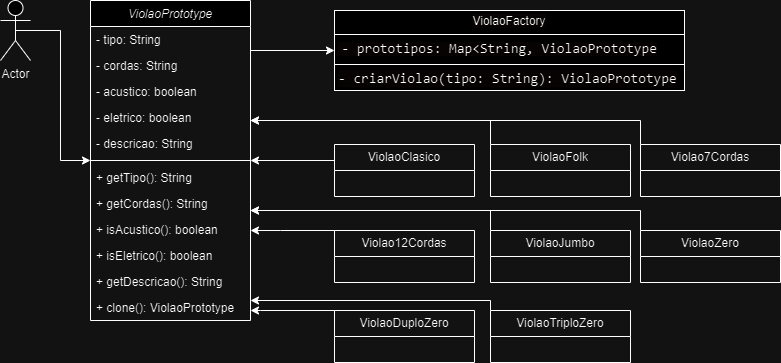

The diagram above was exported from draw.io. Its source (the exported page's mxGraphModel, read from the mxfile embedded in the PNG):
<mxGraphModel dx="880" dy="426" grid="1" gridSize="10" guides="1" tooltips="1" connect="1" arrows="1" fold="1" page="1" pageScale="1" pageWidth="827" pageHeight="1169" math="0" shadow="0">
  <root>
    <mxCell id="WIyWlLk6GJQsqaUBKTNV-0" />
    <mxCell id="WIyWlLk6GJQsqaUBKTNV-1" parent="WIyWlLk6GJQsqaUBKTNV-0" />
    <mxCell id="zkfFHV4jXpPFQw0GAbJ--0" value="ViolaoPrototype  " style="swimlane;fontStyle=2;align=center;verticalAlign=top;childLayout=stackLayout;horizontal=1;startSize=26;horizontalStack=0;resizeParent=1;resizeLast=0;collapsible=1;marginBottom=0;rounded=0;shadow=0;strokeWidth=1;" parent="WIyWlLk6GJQsqaUBKTNV-1" vertex="1">
      <mxGeometry x="170" y="110" width="160" height="320" as="geometry">
        <mxRectangle x="230" y="140" width="160" height="26" as="alternateBounds" />
      </mxGeometry>
    </mxCell>
    <mxCell id="zkfFHV4jXpPFQw0GAbJ--1" value="- tipo: String " style="text;align=left;verticalAlign=top;spacingLeft=4;spacingRight=4;overflow=hidden;rotatable=0;points=[[0,0.5],[1,0.5]];portConstraint=eastwest;" parent="zkfFHV4jXpPFQw0GAbJ--0" vertex="1">
      <mxGeometry y="26" width="160" height="26" as="geometry" />
    </mxCell>
    <mxCell id="zkfFHV4jXpPFQw0GAbJ--2" value="- cordas: String  " style="text;align=left;verticalAlign=top;spacingLeft=4;spacingRight=4;overflow=hidden;rotatable=0;points=[[0,0.5],[1,0.5]];portConstraint=eastwest;rounded=0;shadow=0;html=0;" parent="zkfFHV4jXpPFQw0GAbJ--0" vertex="1">
      <mxGeometry y="52" width="160" height="26" as="geometry" />
    </mxCell>
    <mxCell id="zkfFHV4jXpPFQw0GAbJ--3" value="- acustico: boolean " style="text;align=left;verticalAlign=top;spacingLeft=4;spacingRight=4;overflow=hidden;rotatable=0;points=[[0,0.5],[1,0.5]];portConstraint=eastwest;rounded=0;shadow=0;html=0;" parent="zkfFHV4jXpPFQw0GAbJ--0" vertex="1">
      <mxGeometry y="78" width="160" height="26" as="geometry" />
    </mxCell>
    <mxCell id="4ADBhIOapwN1Bqg0LdyN-0" value="- eletrico: boolean   " style="text;align=left;verticalAlign=top;spacingLeft=4;spacingRight=4;overflow=hidden;rotatable=0;points=[[0,0.5],[1,0.5]];portConstraint=eastwest;rounded=0;shadow=0;html=0;" vertex="1" parent="zkfFHV4jXpPFQw0GAbJ--0">
      <mxGeometry y="104" width="160" height="26" as="geometry" />
    </mxCell>
    <mxCell id="4ADBhIOapwN1Bqg0LdyN-1" value="- descricao: String     " style="text;align=left;verticalAlign=top;spacingLeft=4;spacingRight=4;overflow=hidden;rotatable=0;points=[[0,0.5],[1,0.5]];portConstraint=eastwest;rounded=0;shadow=0;html=0;" vertex="1" parent="zkfFHV4jXpPFQw0GAbJ--0">
      <mxGeometry y="130" width="160" height="26" as="geometry" />
    </mxCell>
    <mxCell id="zkfFHV4jXpPFQw0GAbJ--4" value="" style="line;html=1;strokeWidth=1;align=left;verticalAlign=middle;spacingTop=-1;spacingLeft=3;spacingRight=3;rotatable=0;labelPosition=right;points=[];portConstraint=eastwest;" parent="zkfFHV4jXpPFQw0GAbJ--0" vertex="1">
      <mxGeometry y="156" width="160" height="8" as="geometry" />
    </mxCell>
    <mxCell id="zkfFHV4jXpPFQw0GAbJ--5" value="+ getTipo(): String " style="text;align=left;verticalAlign=top;spacingLeft=4;spacingRight=4;overflow=hidden;rotatable=0;points=[[0,0.5],[1,0.5]];portConstraint=eastwest;" parent="zkfFHV4jXpPFQw0GAbJ--0" vertex="1">
      <mxGeometry y="164" width="160" height="26" as="geometry" />
    </mxCell>
    <mxCell id="4ADBhIOapwN1Bqg0LdyN-3" value="+ getCordas(): String   " style="text;align=left;verticalAlign=top;spacingLeft=4;spacingRight=4;overflow=hidden;rotatable=0;points=[[0,0.5],[1,0.5]];portConstraint=eastwest;" vertex="1" parent="zkfFHV4jXpPFQw0GAbJ--0">
      <mxGeometry y="190" width="160" height="26" as="geometry" />
    </mxCell>
    <mxCell id="4ADBhIOapwN1Bqg0LdyN-4" value="+ isAcustico(): boolean   " style="text;align=left;verticalAlign=top;spacingLeft=4;spacingRight=4;overflow=hidden;rotatable=0;points=[[0,0.5],[1,0.5]];portConstraint=eastwest;" vertex="1" parent="zkfFHV4jXpPFQw0GAbJ--0">
      <mxGeometry y="216" width="160" height="26" as="geometry" />
    </mxCell>
    <mxCell id="4ADBhIOapwN1Bqg0LdyN-5" value="+ isEletrico(): boolean  " style="text;align=left;verticalAlign=top;spacingLeft=4;spacingRight=4;overflow=hidden;rotatable=0;points=[[0,0.5],[1,0.5]];portConstraint=eastwest;" vertex="1" parent="zkfFHV4jXpPFQw0GAbJ--0">
      <mxGeometry y="242" width="160" height="26" as="geometry" />
    </mxCell>
    <mxCell id="4ADBhIOapwN1Bqg0LdyN-6" value="+ getDescricao(): String   " style="text;align=left;verticalAlign=top;spacingLeft=4;spacingRight=4;overflow=hidden;rotatable=0;points=[[0,0.5],[1,0.5]];portConstraint=eastwest;" vertex="1" parent="zkfFHV4jXpPFQw0GAbJ--0">
      <mxGeometry y="268" width="160" height="26" as="geometry" />
    </mxCell>
    <mxCell id="4ADBhIOapwN1Bqg0LdyN-2" value="+ clone(): ViolaoPrototype  " style="text;align=left;verticalAlign=top;spacingLeft=4;spacingRight=4;overflow=hidden;rotatable=0;points=[[0,0.5],[1,0.5]];portConstraint=eastwest;" vertex="1" parent="zkfFHV4jXpPFQw0GAbJ--0">
      <mxGeometry y="294" width="160" height="26" as="geometry" />
    </mxCell>
    <mxCell id="4ADBhIOapwN1Bqg0LdyN-14" value="&lt;p style=&quot;margin:0px;margin-top:4px;text-align:center;&quot;&gt;&lt;span style=&quot;background-color: rgb(255, 250, 250);&quot;&gt;&lt;span style=&quot;text-wrap: nowrap;&quot;&gt;ViolaoFactory&lt;/span&gt;&lt;br&gt;&lt;/span&gt;&lt;/p&gt;&lt;hr size=&quot;1&quot; style=&quot;border-style:solid;&quot;&gt;&lt;p style=&quot;margin:0px;margin-left:4px;&quot;&gt;&lt;span style=&quot;background-color: rgb(255, 250, 250);&quot;&gt;&amp;nbsp;&lt;span style=&quot;font-family: &amp;quot;Söhne Mono&amp;quot;, Monaco, &amp;quot;Andale Mono&amp;quot;, &amp;quot;Ubuntu Mono&amp;quot;, monospace; font-size: 14px; white-space: pre;&quot;&gt;- prototipos: Map&lt;/span&gt;&lt;span style=&quot;border: 0px solid rgb(227, 227, 227); box-sizing: border-box; --tw-border-spacing-x: 0; --tw-border-spacing-y: 0; --tw-translate-x: 0; --tw-translate-y: 0; --tw-rotate: 0; --tw-skew-x: 0; --tw-skew-y: 0; --tw-scale-x: 1; --tw-scale-y: 1; --tw-pan-x: ; --tw-pan-y: ; --tw-pinch-zoom: ; --tw-scroll-snap-strictness: proximity; --tw-gradient-from-position: ; --tw-gradient-via-position: ; --tw-gradient-to-position: ; --tw-ordinal: ; --tw-slashed-zero: ; --tw-numeric-figure: ; --tw-numeric-spacing: ; --tw-numeric-fraction: ; --tw-ring-inset: ; --tw-ring-offset-width: 0px; --tw-ring-offset-color: #fff; --tw-ring-color: rgba(69,89,164,.5); --tw-ring-offset-shadow: 0 0 transparent; --tw-ring-shadow: 0 0 transparent; --tw-shadow: 0 0 transparent; --tw-shadow-colored: 0 0 transparent; --tw-blur: ; --tw-brightness: ; --tw-contrast: ; --tw-grayscale: ; --tw-hue-rotate: ; --tw-invert: ; --tw-saturate: ; --tw-sepia: ; --tw-drop-shadow: ; --tw-backdrop-blur: ; --tw-backdrop-brightness: ; --tw-backdrop-contrast: ; --tw-backdrop-grayscale: ; --tw-backdrop-hue-rotate: ; --tw-backdrop-invert: ; --tw-backdrop-opacity: ; --tw-backdrop-saturate: ; --tw-backdrop-sepia: ; --tw-contain-size: ; --tw-contain-layout: ; --tw-contain-paint: ; --tw-contain-style: ; font-family: &amp;quot;Söhne Mono&amp;quot;, Monaco, &amp;quot;Andale Mono&amp;quot;, &amp;quot;Ubuntu Mono&amp;quot;, monospace; font-size: 14px; white-space: pre;&quot; class=&quot;xml&quot;&gt;&amp;lt;String, ViolaoPrototype&lt;/span&gt;&lt;/span&gt;&lt;/p&gt;&lt;hr size=&quot;1&quot; style=&quot;border-style:solid;&quot;&gt;&lt;p style=&quot;margin:0px;margin-left:4px;&quot;&gt;&lt;span style=&quot;font-family: &amp;quot;Söhne Mono&amp;quot;, Monaco, &amp;quot;Andale Mono&amp;quot;, &amp;quot;Ubuntu Mono&amp;quot;, monospace; font-size: 14px; white-space: pre; background-color: rgb(255, 250, 250);&quot;&gt;- criarViolao(tipo: String): ViolaoPrototype&lt;/span&gt;&lt;br&gt;&lt;/p&gt;" style="verticalAlign=top;align=left;overflow=fill;html=1;whiteSpace=wrap;" vertex="1" parent="WIyWlLk6GJQsqaUBKTNV-1">
      <mxGeometry x="414" y="120" width="350" height="80" as="geometry" />
    </mxCell>
    <mxCell id="4ADBhIOapwN1Bqg0LdyN-36" style="edgeStyle=orthogonalEdgeStyle;rounded=0;orthogonalLoop=1;jettySize=auto;html=1;exitX=0;exitY=0;exitDx=0;exitDy=0;" edge="1" parent="WIyWlLk6GJQsqaUBKTNV-1" source="4ADBhIOapwN1Bqg0LdyN-20" target="zkfFHV4jXpPFQw0GAbJ--0">
      <mxGeometry relative="1" as="geometry">
        <Array as="points">
          <mxPoint x="570" y="230" />
        </Array>
      </mxGeometry>
    </mxCell>
    <mxCell id="4ADBhIOapwN1Bqg0LdyN-20" value="ViolaoFolk" style="swimlane;fontStyle=0;childLayout=stackLayout;horizontal=1;startSize=26;fillColor=none;horizontalStack=0;resizeParent=1;resizeParentMax=0;resizeLast=0;collapsible=1;marginBottom=0;whiteSpace=wrap;html=1;" vertex="1" parent="WIyWlLk6GJQsqaUBKTNV-1">
      <mxGeometry x="570" y="254" width="140" height="52" as="geometry" />
    </mxCell>
    <mxCell id="4ADBhIOapwN1Bqg0LdyN-35" style="edgeStyle=orthogonalEdgeStyle;rounded=0;orthogonalLoop=1;jettySize=auto;html=1;exitX=0;exitY=0.25;exitDx=0;exitDy=0;" edge="1" parent="WIyWlLk6GJQsqaUBKTNV-1" source="4ADBhIOapwN1Bqg0LdyN-24" target="zkfFHV4jXpPFQw0GAbJ--0">
      <mxGeometry relative="1" as="geometry">
        <Array as="points">
          <mxPoint x="414" y="270" />
        </Array>
      </mxGeometry>
    </mxCell>
    <mxCell id="4ADBhIOapwN1Bqg0LdyN-24" value="ViolaoClasico" style="swimlane;fontStyle=0;childLayout=stackLayout;horizontal=1;startSize=26;fillColor=none;horizontalStack=0;resizeParent=1;resizeParentMax=0;resizeLast=0;collapsible=1;marginBottom=0;whiteSpace=wrap;html=1;" vertex="1" parent="WIyWlLk6GJQsqaUBKTNV-1">
      <mxGeometry x="414" y="254" width="140" height="52" as="geometry" />
    </mxCell>
    <mxCell id="4ADBhIOapwN1Bqg0LdyN-37" style="edgeStyle=orthogonalEdgeStyle;rounded=0;orthogonalLoop=1;jettySize=auto;html=1;exitX=0;exitY=0;exitDx=0;exitDy=0;" edge="1" parent="WIyWlLk6GJQsqaUBKTNV-1" source="4ADBhIOapwN1Bqg0LdyN-25" target="zkfFHV4jXpPFQw0GAbJ--0">
      <mxGeometry relative="1" as="geometry">
        <Array as="points">
          <mxPoint x="720" y="230" />
        </Array>
      </mxGeometry>
    </mxCell>
    <mxCell id="4ADBhIOapwN1Bqg0LdyN-25" value="Violao7Cordas" style="swimlane;fontStyle=0;childLayout=stackLayout;horizontal=1;startSize=26;fillColor=none;horizontalStack=0;resizeParent=1;resizeParentMax=0;resizeLast=0;collapsible=1;marginBottom=0;whiteSpace=wrap;html=1;" vertex="1" parent="WIyWlLk6GJQsqaUBKTNV-1">
      <mxGeometry x="720" y="254" width="140" height="52" as="geometry" />
    </mxCell>
    <mxCell id="4ADBhIOapwN1Bqg0LdyN-38" style="edgeStyle=orthogonalEdgeStyle;rounded=0;orthogonalLoop=1;jettySize=auto;html=1;exitX=0;exitY=0;exitDx=0;exitDy=0;" edge="1" parent="WIyWlLk6GJQsqaUBKTNV-1" source="4ADBhIOapwN1Bqg0LdyN-26" target="zkfFHV4jXpPFQw0GAbJ--0">
      <mxGeometry relative="1" as="geometry">
        <Array as="points">
          <mxPoint x="360" y="340" />
          <mxPoint x="360" y="340" />
        </Array>
      </mxGeometry>
    </mxCell>
    <mxCell id="4ADBhIOapwN1Bqg0LdyN-26" value="Violao12Cordas" style="swimlane;fontStyle=0;childLayout=stackLayout;horizontal=1;startSize=26;fillColor=none;horizontalStack=0;resizeParent=1;resizeParentMax=0;resizeLast=0;collapsible=1;marginBottom=0;whiteSpace=wrap;html=1;" vertex="1" parent="WIyWlLk6GJQsqaUBKTNV-1">
      <mxGeometry x="414" y="340" width="140" height="52" as="geometry" />
    </mxCell>
    <mxCell id="4ADBhIOapwN1Bqg0LdyN-39" style="edgeStyle=orthogonalEdgeStyle;rounded=0;orthogonalLoop=1;jettySize=auto;html=1;exitX=0;exitY=0;exitDx=0;exitDy=0;" edge="1" parent="WIyWlLk6GJQsqaUBKTNV-1" source="4ADBhIOapwN1Bqg0LdyN-27" target="zkfFHV4jXpPFQw0GAbJ--0">
      <mxGeometry relative="1" as="geometry">
        <Array as="points">
          <mxPoint x="570" y="320" />
        </Array>
      </mxGeometry>
    </mxCell>
    <mxCell id="4ADBhIOapwN1Bqg0LdyN-27" value="ViolaoJumbo" style="swimlane;fontStyle=0;childLayout=stackLayout;horizontal=1;startSize=26;fillColor=none;horizontalStack=0;resizeParent=1;resizeParentMax=0;resizeLast=0;collapsible=1;marginBottom=0;whiteSpace=wrap;html=1;" vertex="1" parent="WIyWlLk6GJQsqaUBKTNV-1">
      <mxGeometry x="570" y="340" width="140" height="52" as="geometry" />
    </mxCell>
    <mxCell id="4ADBhIOapwN1Bqg0LdyN-40" style="edgeStyle=orthogonalEdgeStyle;rounded=0;orthogonalLoop=1;jettySize=auto;html=1;exitX=0;exitY=0;exitDx=0;exitDy=0;" edge="1" parent="WIyWlLk6GJQsqaUBKTNV-1" source="4ADBhIOapwN1Bqg0LdyN-28" target="zkfFHV4jXpPFQw0GAbJ--0">
      <mxGeometry relative="1" as="geometry">
        <Array as="points">
          <mxPoint x="720" y="320" />
        </Array>
      </mxGeometry>
    </mxCell>
    <mxCell id="4ADBhIOapwN1Bqg0LdyN-28" value="ViolaoZero" style="swimlane;fontStyle=0;childLayout=stackLayout;horizontal=1;startSize=26;fillColor=none;horizontalStack=0;resizeParent=1;resizeParentMax=0;resizeLast=0;collapsible=1;marginBottom=0;whiteSpace=wrap;html=1;" vertex="1" parent="WIyWlLk6GJQsqaUBKTNV-1">
      <mxGeometry x="720" y="340" width="140" height="52" as="geometry" />
    </mxCell>
    <mxCell id="4ADBhIOapwN1Bqg0LdyN-41" style="edgeStyle=orthogonalEdgeStyle;rounded=0;orthogonalLoop=1;jettySize=auto;html=1;exitX=0;exitY=0;exitDx=0;exitDy=0;" edge="1" parent="WIyWlLk6GJQsqaUBKTNV-1" source="4ADBhIOapwN1Bqg0LdyN-29" target="zkfFHV4jXpPFQw0GAbJ--0">
      <mxGeometry relative="1" as="geometry">
        <Array as="points">
          <mxPoint x="340" y="420" />
          <mxPoint x="340" y="420" />
        </Array>
      </mxGeometry>
    </mxCell>
    <mxCell id="4ADBhIOapwN1Bqg0LdyN-29" value="ViolaoDuploZero" style="swimlane;fontStyle=0;childLayout=stackLayout;horizontal=1;startSize=26;fillColor=none;horizontalStack=0;resizeParent=1;resizeParentMax=0;resizeLast=0;collapsible=1;marginBottom=0;whiteSpace=wrap;html=1;" vertex="1" parent="WIyWlLk6GJQsqaUBKTNV-1">
      <mxGeometry x="414" y="420" width="140" height="52" as="geometry" />
    </mxCell>
    <mxCell id="4ADBhIOapwN1Bqg0LdyN-42" style="edgeStyle=orthogonalEdgeStyle;rounded=0;orthogonalLoop=1;jettySize=auto;html=1;exitX=0;exitY=0;exitDx=0;exitDy=0;" edge="1" parent="WIyWlLk6GJQsqaUBKTNV-1" source="4ADBhIOapwN1Bqg0LdyN-30" target="zkfFHV4jXpPFQw0GAbJ--0">
      <mxGeometry relative="1" as="geometry">
        <Array as="points">
          <mxPoint x="570" y="410" />
        </Array>
      </mxGeometry>
    </mxCell>
    <mxCell id="4ADBhIOapwN1Bqg0LdyN-30" value="ViolaoTriploZero" style="swimlane;fontStyle=0;childLayout=stackLayout;horizontal=1;startSize=26;fillColor=none;horizontalStack=0;resizeParent=1;resizeParentMax=0;resizeLast=0;collapsible=1;marginBottom=0;whiteSpace=wrap;html=1;" vertex="1" parent="WIyWlLk6GJQsqaUBKTNV-1">
      <mxGeometry x="570" y="420" width="140" height="52" as="geometry" />
    </mxCell>
    <mxCell id="4ADBhIOapwN1Bqg0LdyN-32" style="edgeStyle=orthogonalEdgeStyle;rounded=0;orthogonalLoop=1;jettySize=auto;html=1;exitX=1;exitY=0.5;exitDx=0;exitDy=0;" edge="1" parent="WIyWlLk6GJQsqaUBKTNV-1" source="zkfFHV4jXpPFQw0GAbJ--3" target="4ADBhIOapwN1Bqg0LdyN-14">
      <mxGeometry relative="1" as="geometry">
        <Array as="points">
          <mxPoint x="330" y="160" />
        </Array>
      </mxGeometry>
    </mxCell>
    <mxCell id="4ADBhIOapwN1Bqg0LdyN-34" style="edgeStyle=orthogonalEdgeStyle;rounded=0;orthogonalLoop=1;jettySize=auto;html=1;exitX=0.5;exitY=0.5;exitDx=0;exitDy=0;exitPerimeter=0;" edge="1" parent="WIyWlLk6GJQsqaUBKTNV-1" source="4ADBhIOapwN1Bqg0LdyN-33" target="zkfFHV4jXpPFQw0GAbJ--0">
      <mxGeometry relative="1" as="geometry" />
    </mxCell>
    <mxCell id="4ADBhIOapwN1Bqg0LdyN-33" value="Actor" style="shape=umlActor;verticalLabelPosition=bottom;verticalAlign=top;html=1;" vertex="1" parent="WIyWlLk6GJQsqaUBKTNV-1">
      <mxGeometry x="80" y="110" width="30" height="60" as="geometry" />
    </mxCell>
  </root>
</mxGraphModel>